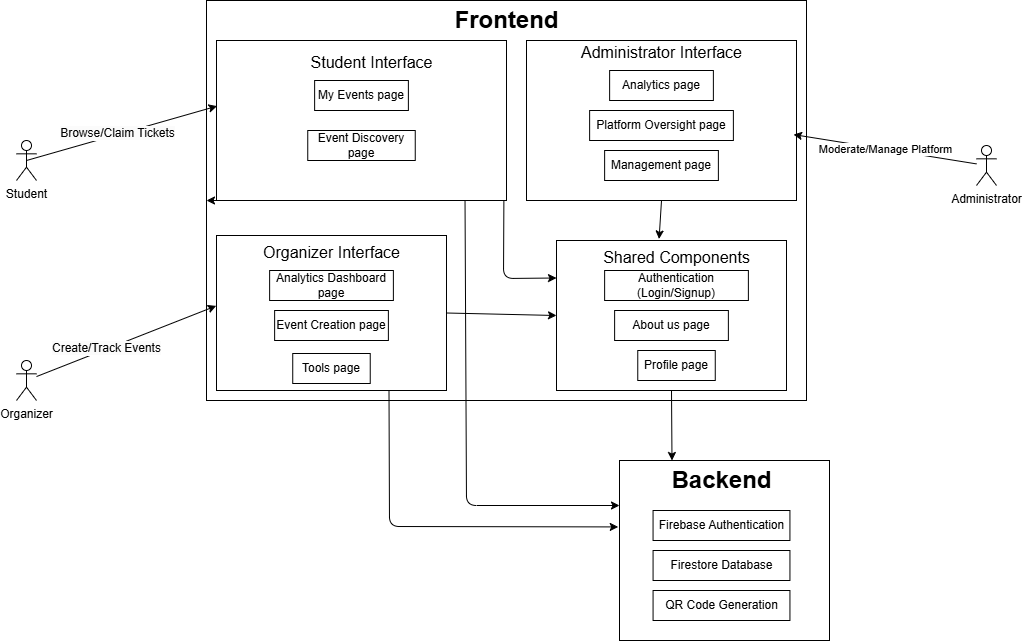

The diagram above was exported from draw.io. Its source (the exported page's mxGraphModel, read from the mxfile embedded in the PNG):
<mxGraphModel dx="1101" dy="841" grid="1" gridSize="10" guides="1" tooltips="1" connect="1" arrows="1" fold="1" page="1" pageScale="1" pageWidth="850" pageHeight="1100" math="0" shadow="0">
  <root>
    <mxCell id="0" />
    <mxCell id="1" parent="0" />
    <mxCell id="3" value="" style="rounded=0;whiteSpace=wrap;html=1;" vertex="1" parent="1">
      <mxGeometry x="220" y="10" width="600" height="400" as="geometry" />
    </mxCell>
    <mxCell id="43" style="edgeStyle=none;html=1;exitX=1;exitY=0.5;exitDx=0;exitDy=0;entryX=0;entryY=0.5;entryDx=0;entryDy=0;" edge="1" parent="1" source="12" target="13">
      <mxGeometry relative="1" as="geometry" />
    </mxCell>
    <mxCell id="12" value="" style="rounded=0;whiteSpace=wrap;html=1;" vertex="1" parent="1">
      <mxGeometry x="230" y="245" width="230" height="155" as="geometry" />
    </mxCell>
    <object label="Organizer" id="4">
      <mxCell style="shape=umlActor;verticalLabelPosition=bottom;verticalAlign=top;html=1;outlineConnect=0;" vertex="1" parent="1">
        <mxGeometry x="30" y="370" width="20" height="40" as="geometry" />
      </mxCell>
    </object>
    <mxCell id="5" value="Administrator" style="shape=umlActor;verticalLabelPosition=bottom;verticalAlign=top;html=1;outlineConnect=0;" vertex="1" parent="1">
      <mxGeometry x="990" y="155" width="20" height="40" as="geometry" />
    </mxCell>
    <object label="Student" id="6">
      <mxCell style="shape=umlActor;verticalLabelPosition=bottom;verticalAlign=top;html=1;outlineConnect=0;" vertex="1" parent="1">
        <mxGeometry x="30" y="150" width="20" height="40" as="geometry" />
      </mxCell>
    </object>
    <mxCell id="7" value="Frontend" style="text;strokeColor=none;fillColor=none;html=1;fontSize=24;fontStyle=1;verticalAlign=middle;align=center;" vertex="1" parent="1">
      <mxGeometry x="470" y="10" width="100" height="40" as="geometry" />
    </mxCell>
    <mxCell id="8" value="" style="rounded=0;whiteSpace=wrap;html=1;" vertex="1" parent="1">
      <mxGeometry x="633" y="470" width="210" height="180" as="geometry" />
    </mxCell>
    <mxCell id="9" value="Backend" style="text;strokeColor=none;fillColor=none;html=1;fontSize=24;fontStyle=1;verticalAlign=middle;align=center;" vertex="1" parent="1">
      <mxGeometry x="684.99" y="470" width="100" height="40" as="geometry" />
    </mxCell>
    <mxCell id="44" style="edgeStyle=none;html=1;exitX=0.991;exitY=0.991;exitDx=0;exitDy=0;entryX=0;entryY=0.25;entryDx=0;entryDy=0;exitPerimeter=0;" edge="1" parent="1" source="10" target="13">
      <mxGeometry relative="1" as="geometry">
        <Array as="points">
          <mxPoint x="517" y="288" />
        </Array>
      </mxGeometry>
    </mxCell>
    <mxCell id="52" style="edgeStyle=none;html=1;exitX=0.75;exitY=1;exitDx=0;exitDy=0;" edge="1" parent="1" source="10" target="3">
      <mxGeometry relative="1" as="geometry" />
    </mxCell>
    <mxCell id="53" style="edgeStyle=none;html=1;exitX=0.857;exitY=1.004;exitDx=0;exitDy=0;entryX=0;entryY=0.25;entryDx=0;entryDy=0;exitPerimeter=0;" edge="1" parent="1" source="10" target="8">
      <mxGeometry relative="1" as="geometry">
        <Array as="points">
          <mxPoint x="480" y="515" />
        </Array>
      </mxGeometry>
    </mxCell>
    <mxCell id="10" value="" style="rounded=0;whiteSpace=wrap;html=1;" vertex="1" parent="1">
      <mxGeometry x="230" y="50" width="290" height="160" as="geometry" />
    </mxCell>
    <mxCell id="11" value="&lt;span style=&quot;font-weight: normal;&quot;&gt;&lt;font style=&quot;font-size: 16px;&quot;&gt;Organizer Interface&lt;/font&gt;&lt;/span&gt;" style="text;strokeColor=none;fillColor=none;html=1;fontSize=24;fontStyle=1;verticalAlign=middle;align=center;" vertex="1" parent="1">
      <mxGeometry x="294.99" y="240" width="100" height="40" as="geometry" />
    </mxCell>
    <mxCell id="50" style="edgeStyle=none;html=1;exitX=0.5;exitY=1;exitDx=0;exitDy=0;entryX=0.25;entryY=0;entryDx=0;entryDy=0;" edge="1" parent="1" source="13" target="8">
      <mxGeometry relative="1" as="geometry" />
    </mxCell>
    <mxCell id="13" value="" style="rounded=0;whiteSpace=wrap;html=1;" vertex="1" parent="1">
      <mxGeometry x="570" y="250" width="230" height="150" as="geometry" />
    </mxCell>
    <mxCell id="14" value="" style="rounded=0;whiteSpace=wrap;html=1;" vertex="1" parent="1">
      <mxGeometry x="540" y="50" width="270" height="160" as="geometry" />
    </mxCell>
    <mxCell id="16" value="&lt;span style=&quot;font-weight: normal;&quot;&gt;&lt;font style=&quot;font-size: 16px;&quot;&gt;Administrator Interface&lt;/font&gt;&lt;/span&gt;" style="text;strokeColor=none;fillColor=none;html=1;fontSize=24;fontStyle=1;verticalAlign=middle;align=center;" vertex="1" parent="1">
      <mxGeometry x="625" y="40" width="100" height="40" as="geometry" />
    </mxCell>
    <mxCell id="17" value="&lt;span style=&quot;font-weight: normal;&quot;&gt;&lt;font style=&quot;font-size: 16px;&quot;&gt;Shared Components&lt;/font&gt;&lt;/span&gt;" style="text;strokeColor=none;fillColor=none;html=1;fontSize=24;fontStyle=1;verticalAlign=middle;align=center;" vertex="1" parent="1">
      <mxGeometry x="640.01" y="245" width="100" height="40" as="geometry" />
    </mxCell>
    <mxCell id="18" value="" style="endArrow=classic;html=1;entryX=0.002;entryY=0.41;entryDx=0;entryDy=0;entryPerimeter=0;exitX=0.5;exitY=0.5;exitDx=0;exitDy=0;exitPerimeter=0;" edge="1" parent="1" source="6" target="10">
      <mxGeometry width="50" height="50" relative="1" as="geometry">
        <mxPoint x="80" y="70" as="sourcePoint" />
        <mxPoint x="200" y="370" as="targetPoint" />
        <Array as="points" />
      </mxGeometry>
    </mxCell>
    <mxCell id="40" value="&lt;span style=&quot;color: rgb(0, 0, 0); font-size: 12px; background-color: rgb(251, 251, 251);&quot;&gt;Browse/Claim Tickets&lt;/span&gt;" style="edgeLabel;html=1;align=center;verticalAlign=middle;resizable=0;points=[];" vertex="1" connectable="0" parent="18">
      <mxGeometry x="-0.0491" y="1" relative="1" as="geometry">
        <mxPoint as="offset" />
      </mxGeometry>
    </mxCell>
    <mxCell id="20" value="My Events page" style="rounded=0;whiteSpace=wrap;html=1;" vertex="1" parent="1">
      <mxGeometry x="328.13" y="90" width="93.75" height="30" as="geometry" />
    </mxCell>
    <mxCell id="21" value="Event Discovery page" style="rounded=0;whiteSpace=wrap;html=1;" vertex="1" parent="1">
      <mxGeometry x="321.25" y="140" width="107.5" height="30" as="geometry" />
    </mxCell>
    <mxCell id="23" value="&lt;span style=&quot;font-weight: normal;&quot;&gt;&lt;font style=&quot;font-size: 16px;&quot;&gt;Student Interface&lt;/font&gt;&lt;/span&gt;" style="text;strokeColor=none;fillColor=none;html=1;fontSize=24;fontStyle=1;verticalAlign=middle;align=center;" vertex="1" parent="1">
      <mxGeometry x="335" y="50" width="100" height="40" as="geometry" />
    </mxCell>
    <mxCell id="24" value="Analytics Dashboard page" style="rounded=0;whiteSpace=wrap;html=1;" vertex="1" parent="1">
      <mxGeometry x="283.13" y="280" width="123.75" height="30" as="geometry" />
    </mxCell>
    <mxCell id="25" value="Authentication (Login/Signup)" style="rounded=0;whiteSpace=wrap;html=1;" vertex="1" parent="1">
      <mxGeometry x="618.13" y="280" width="143.75" height="30" as="geometry" />
    </mxCell>
    <mxCell id="26" value="Event Creation page" style="rounded=0;whiteSpace=wrap;html=1;" vertex="1" parent="1">
      <mxGeometry x="288.13" y="320" width="113.75" height="30" as="geometry" />
    </mxCell>
    <mxCell id="27" value="Tools page" style="rounded=0;whiteSpace=wrap;html=1;" vertex="1" parent="1">
      <mxGeometry x="306.24" y="363" width="77.5" height="30" as="geometry" />
    </mxCell>
    <mxCell id="28" value="About us page" style="rounded=0;whiteSpace=wrap;html=1;" vertex="1" parent="1">
      <mxGeometry x="628.12" y="320" width="113.75" height="30" as="geometry" />
    </mxCell>
    <mxCell id="29" value="Analytics page" style="rounded=0;whiteSpace=wrap;html=1;" vertex="1" parent="1">
      <mxGeometry x="623.13" y="80" width="103.75" height="30" as="geometry" />
    </mxCell>
    <mxCell id="30" value="Management page" style="rounded=0;whiteSpace=wrap;html=1;" vertex="1" parent="1">
      <mxGeometry x="618.13" y="160" width="113.75" height="30" as="geometry" />
    </mxCell>
    <mxCell id="31" value="Platform Oversight page" style="rounded=0;whiteSpace=wrap;html=1;" vertex="1" parent="1">
      <mxGeometry x="603.13" y="120" width="143.75" height="30" as="geometry" />
    </mxCell>
    <mxCell id="32" value="Profile page" style="rounded=0;whiteSpace=wrap;html=1;" vertex="1" parent="1">
      <mxGeometry x="651.26" y="360" width="77.5" height="30" as="geometry" />
    </mxCell>
    <mxCell id="33" value="" style="endArrow=classic;html=1;entryX=-0.001;entryY=0.454;entryDx=0;entryDy=0;entryPerimeter=0;" edge="1" parent="1" source="4" target="12">
      <mxGeometry width="50" height="50" relative="1" as="geometry">
        <mxPoint x="90" y="230" as="sourcePoint" />
        <mxPoint x="170" y="385" as="targetPoint" />
      </mxGeometry>
    </mxCell>
    <mxCell id="41" value="&lt;span style=&quot;color: rgb(0, 0, 0); font-size: 12px; background-color: rgb(251, 251, 251);&quot;&gt;Create/Track Events&lt;/span&gt;" style="edgeLabel;html=1;align=center;verticalAlign=middle;resizable=0;points=[];" vertex="1" connectable="0" parent="33">
      <mxGeometry x="-0.2194" y="1" relative="1" as="geometry">
        <mxPoint as="offset" />
      </mxGeometry>
    </mxCell>
    <mxCell id="37" value="" style="endArrow=classic;html=1;entryX=0.989;entryY=0.588;entryDx=0;entryDy=0;entryPerimeter=0;" edge="1" parent="1" source="5" target="14">
      <mxGeometry width="50" height="50" relative="1" as="geometry">
        <mxPoint x="960" y="110" as="sourcePoint" />
        <mxPoint x="710" y="300" as="targetPoint" />
      </mxGeometry>
    </mxCell>
    <mxCell id="42" value="Moderate/Manage Platform" style="edgeLabel;html=1;align=center;verticalAlign=middle;resizable=0;points=[];" vertex="1" connectable="0" parent="37">
      <mxGeometry x="-0.0005" relative="1" as="geometry">
        <mxPoint as="offset" />
      </mxGeometry>
    </mxCell>
    <mxCell id="45" style="edgeStyle=none;html=1;exitX=0.5;exitY=1;exitDx=0;exitDy=0;entryX=0.446;entryY=-0.01;entryDx=0;entryDy=0;entryPerimeter=0;" edge="1" parent="1" source="14" target="13">
      <mxGeometry relative="1" as="geometry" />
    </mxCell>
    <mxCell id="46" value="Firebase Authentication" style="rounded=0;whiteSpace=wrap;html=1;" vertex="1" parent="1">
      <mxGeometry x="666.56" y="520" width="136.87" height="30" as="geometry" />
    </mxCell>
    <mxCell id="47" value="Firestore Database" style="rounded=0;whiteSpace=wrap;html=1;" vertex="1" parent="1">
      <mxGeometry x="666.5699999999999" y="560" width="136.87" height="30" as="geometry" />
    </mxCell>
    <mxCell id="48" value="QR Code Generation" style="rounded=0;whiteSpace=wrap;html=1;" vertex="1" parent="1">
      <mxGeometry x="666.5699999999999" y="600" width="136.87" height="30" as="geometry" />
    </mxCell>
    <mxCell id="51" style="edgeStyle=none;html=1;exitX=0.75;exitY=1;exitDx=0;exitDy=0;entryX=-0.006;entryY=0.369;entryDx=0;entryDy=0;entryPerimeter=0;" edge="1" parent="1" source="12" target="8">
      <mxGeometry relative="1" as="geometry">
        <Array as="points">
          <mxPoint x="403" y="536" />
        </Array>
      </mxGeometry>
    </mxCell>
  </root>
</mxGraphModel>